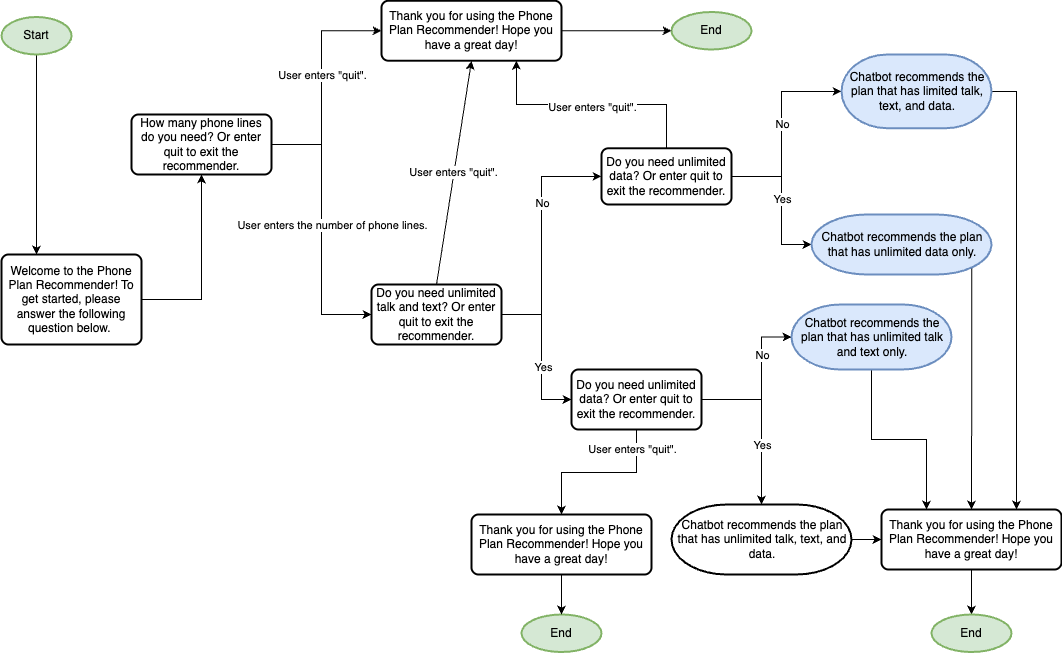

The diagram above was exported from draw.io. Its source (the exported page's mxGraphModel, read from the mxfile embedded in the PNG):
<mxGraphModel dx="1218" dy="714" grid="1" gridSize="10" guides="1" tooltips="1" connect="1" arrows="1" fold="1" page="1" pageScale="1" pageWidth="1100" pageHeight="850" math="0" shadow="0">
  <root>
    <mxCell id="0" />
    <mxCell id="1" parent="0" />
    <mxCell id="Lh0cvZaCwg_V86Ujjf8g-1" style="edgeStyle=none;rounded=0;orthogonalLoop=1;jettySize=auto;html=1;exitX=0.5;exitY=1;exitDx=0;exitDy=0;exitPerimeter=0;entryX=0.25;entryY=0;entryDx=0;entryDy=0;" parent="1" source="Lh0cvZaCwg_V86Ujjf8g-2" target="Lh0cvZaCwg_V86Ujjf8g-3" edge="1">
      <mxGeometry relative="1" as="geometry">
        <mxPoint x="160.00000000000023" y="194.64285714285734" as="targetPoint" />
      </mxGeometry>
    </mxCell>
    <mxCell id="Lh0cvZaCwg_V86Ujjf8g-2" value="Start" style="strokeWidth=2;html=1;shape=mxgraph.flowchart.start_1;whiteSpace=wrap;fillColor=#d5e8d4;strokeColor=#82b366;" parent="1" vertex="1">
      <mxGeometry x="30" y="42.5" width="70" height="37.5" as="geometry" />
    </mxCell>
    <mxCell id="xCj-EJvUrORcm9V_IC6c-5" style="edgeStyle=elbowEdgeStyle;rounded=0;orthogonalLoop=1;jettySize=auto;html=1;exitX=1;exitY=0.5;exitDx=0;exitDy=0;entryX=0;entryY=0.5;entryDx=0;entryDy=0;" parent="1" source="Gc73p0VmMHF7Ths_wgho-1" target="xCj-EJvUrORcm9V_IC6c-2" edge="1">
      <mxGeometry relative="1" as="geometry">
        <Array as="points">
          <mxPoint x="350" y="90" />
        </Array>
      </mxGeometry>
    </mxCell>
    <mxCell id="xCj-EJvUrORcm9V_IC6c-7" style="edgeStyle=elbowEdgeStyle;rounded=0;orthogonalLoop=1;jettySize=auto;html=1;exitX=1;exitY=0.5;exitDx=0;exitDy=0;entryX=0;entryY=0.5;entryDx=0;entryDy=0;" parent="1" source="Gc73p0VmMHF7Ths_wgho-1" target="h3YOJHYJ5sfe49OtopZF-6" edge="1">
      <mxGeometry relative="1" as="geometry">
        <mxPoint x="400" y="260" as="targetPoint" />
        <Array as="points">
          <mxPoint x="350" y="250" />
        </Array>
      </mxGeometry>
    </mxCell>
    <mxCell id="Gc73p0VmMHF7Ths_wgho-3" style="edgeStyle=orthogonalEdgeStyle;rounded=0;orthogonalLoop=1;jettySize=auto;html=1;exitX=1;exitY=0.5;exitDx=0;exitDy=0;entryX=0.5;entryY=1;entryDx=0;entryDy=0;" edge="1" parent="1" source="Lh0cvZaCwg_V86Ujjf8g-3" target="Gc73p0VmMHF7Ths_wgho-1">
      <mxGeometry relative="1" as="geometry" />
    </mxCell>
    <mxCell id="Lh0cvZaCwg_V86Ujjf8g-3" value="Welcome to the Phone Plan Recommender! To get started, please answer the following question below.&amp;nbsp;" style="rounded=1;whiteSpace=wrap;html=1;absoluteArcSize=1;arcSize=14;strokeWidth=2;spacingLeft=2;spacingRight=2;spacing=2;" parent="1" vertex="1">
      <mxGeometry x="30" y="280" width="140" height="90" as="geometry" />
    </mxCell>
    <mxCell id="xCj-EJvUrORcm9V_IC6c-1" value="User enters &quot;quit&quot;." style="edgeLabel;html=1;align=center;verticalAlign=middle;resizable=0;points=[];" parent="1" vertex="1" connectable="0">
      <mxGeometry x="350" y="100" as="geometry" />
    </mxCell>
    <mxCell id="xCj-EJvUrORcm9V_IC6c-2" value="Thank you for using the Phone Plan Recommender! Hope you have a great day!" style="rounded=1;whiteSpace=wrap;html=1;absoluteArcSize=1;arcSize=14;strokeWidth=2;" parent="1" vertex="1">
      <mxGeometry x="410" y="26.25" width="180" height="60" as="geometry" />
    </mxCell>
    <mxCell id="xCj-EJvUrORcm9V_IC6c-3" value="End" style="strokeWidth=2;html=1;shape=mxgraph.flowchart.start_1;whiteSpace=wrap;fillColor=#d5e8d4;strokeColor=#82b366;" parent="1" vertex="1">
      <mxGeometry x="700" y="37.5" width="80" height="37.5" as="geometry" />
    </mxCell>
    <mxCell id="xCj-EJvUrORcm9V_IC6c-4" style="edgeStyle=none;rounded=0;orthogonalLoop=1;jettySize=auto;html=1;exitX=1;exitY=0.5;exitDx=0;exitDy=0;entryX=0;entryY=0.5;entryDx=0;entryDy=0;entryPerimeter=0;" parent="1" source="xCj-EJvUrORcm9V_IC6c-2" target="xCj-EJvUrORcm9V_IC6c-3" edge="1">
      <mxGeometry relative="1" as="geometry" />
    </mxCell>
    <mxCell id="h3YOJHYJ5sfe49OtopZF-7" style="edgeStyle=elbowEdgeStyle;rounded=0;orthogonalLoop=1;jettySize=auto;html=1;exitX=1;exitY=0.5;exitDx=0;exitDy=0;entryX=0;entryY=0.5;entryDx=0;entryDy=0;" parent="1" source="h3YOJHYJ5sfe49OtopZF-6" target="9b0NKxsifPUixPdf_UMt-2" edge="1">
      <mxGeometry relative="1" as="geometry">
        <mxPoint x="510" y="190" as="targetPoint" />
        <Array as="points">
          <mxPoint x="570" y="280" />
        </Array>
      </mxGeometry>
    </mxCell>
    <mxCell id="UYdK_4y_yQOVhknhFN1z-4" value="No" style="edgeLabel;html=1;align=center;verticalAlign=middle;resizable=0;points=[];" parent="h3YOJHYJ5sfe49OtopZF-7" vertex="1" connectable="0">
      <mxGeometry x="0.2545" y="-1" relative="1" as="geometry">
        <mxPoint x="-1" y="-3" as="offset" />
      </mxGeometry>
    </mxCell>
    <mxCell id="h3YOJHYJ5sfe49OtopZF-11" style="edgeStyle=elbowEdgeStyle;rounded=0;orthogonalLoop=1;jettySize=auto;html=1;exitX=1;exitY=0.5;exitDx=0;exitDy=0;entryX=0;entryY=0.5;entryDx=0;entryDy=0;" parent="1" source="h3YOJHYJ5sfe49OtopZF-6" target="9b0NKxsifPUixPdf_UMt-1" edge="1">
      <mxGeometry relative="1" as="geometry">
        <mxPoint x="510" y="408.75" as="targetPoint" />
        <Array as="points">
          <mxPoint x="570" y="380" />
        </Array>
      </mxGeometry>
    </mxCell>
    <mxCell id="UYdK_4y_yQOVhknhFN1z-3" value="Yes" style="edgeLabel;html=1;align=center;verticalAlign=middle;resizable=0;points=[];" parent="h3YOJHYJ5sfe49OtopZF-11" vertex="1" connectable="0">
      <mxGeometry x="0.1874" y="1" relative="1" as="geometry">
        <mxPoint as="offset" />
      </mxGeometry>
    </mxCell>
    <mxCell id="UYdK_4y_yQOVhknhFN1z-6" style="edgeStyle=none;rounded=0;orthogonalLoop=1;jettySize=auto;html=1;exitX=0.5;exitY=0;exitDx=0;exitDy=0;entryX=0.5;entryY=1;entryDx=0;entryDy=0;" parent="1" source="h3YOJHYJ5sfe49OtopZF-6" target="xCj-EJvUrORcm9V_IC6c-2" edge="1">
      <mxGeometry relative="1" as="geometry" />
    </mxCell>
    <mxCell id="UYdK_4y_yQOVhknhFN1z-7" value="User enters &quot;quit&quot;." style="edgeLabel;html=1;align=center;verticalAlign=middle;resizable=0;points=[];" parent="UYdK_4y_yQOVhknhFN1z-6" vertex="1" connectable="0">
      <mxGeometry x="0.0062" y="1" relative="1" as="geometry">
        <mxPoint as="offset" />
      </mxGeometry>
    </mxCell>
    <mxCell id="h3YOJHYJ5sfe49OtopZF-6" value="Do you need unlimited talk and text? Or enter quit to exit the recommender." style="rounded=1;whiteSpace=wrap;html=1;absoluteArcSize=1;arcSize=14;strokeWidth=2;spacingLeft=0;spacingRight=0;spacing=1;" parent="1" vertex="1">
      <mxGeometry x="400" y="310" width="130" height="60" as="geometry" />
    </mxCell>
    <mxCell id="UYdK_4y_yQOVhknhFN1z-1" value="User enters the number of phone lines." style="edgeLabel;html=1;align=center;verticalAlign=middle;resizable=0;points=[];" parent="1" vertex="1" connectable="0">
      <mxGeometry x="360" y="250" as="geometry" />
    </mxCell>
    <mxCell id="9b0NKxsifPUixPdf_UMt-5" style="edgeStyle=elbowEdgeStyle;rounded=0;orthogonalLoop=1;jettySize=auto;html=1;exitX=1;exitY=0.5;exitDx=0;exitDy=0;entryX=0;entryY=0.5;entryDx=0;entryDy=0;entryPerimeter=0;" parent="1" source="9b0NKxsifPUixPdf_UMt-1" target="9b0NKxsifPUixPdf_UMt-41" edge="1">
      <mxGeometry relative="1" as="geometry">
        <mxPoint x="720" y="345" as="targetPoint" />
        <Array as="points">
          <mxPoint x="790" y="390" />
        </Array>
      </mxGeometry>
    </mxCell>
    <mxCell id="9b0NKxsifPUixPdf_UMt-16" value="No" style="edgeLabel;html=1;align=center;verticalAlign=middle;resizable=0;points=[];" parent="9b0NKxsifPUixPdf_UMt-5" vertex="1" connectable="0">
      <mxGeometry x="0.1758" relative="1" as="geometry">
        <mxPoint y="-15" as="offset" />
      </mxGeometry>
    </mxCell>
    <mxCell id="9b0NKxsifPUixPdf_UMt-6" style="rounded=0;orthogonalLoop=1;jettySize=auto;html=1;exitX=1;exitY=0.5;exitDx=0;exitDy=0;entryX=0.5;entryY=0;entryDx=0;entryDy=0;entryPerimeter=0;edgeStyle=orthogonalEdgeStyle;" parent="1" source="9b0NKxsifPUixPdf_UMt-1" target="9b0NKxsifPUixPdf_UMt-18" edge="1">
      <mxGeometry relative="1" as="geometry">
        <mxPoint x="760" y="540" as="targetPoint" />
      </mxGeometry>
    </mxCell>
    <mxCell id="9b0NKxsifPUixPdf_UMt-15" value="Yes" style="edgeLabel;html=1;align=center;verticalAlign=middle;resizable=0;points=[];" parent="9b0NKxsifPUixPdf_UMt-6" vertex="1" connectable="0">
      <mxGeometry x="-0.0776" y="-1" relative="1" as="geometry">
        <mxPoint x="1" y="29" as="offset" />
      </mxGeometry>
    </mxCell>
    <mxCell id="9b0NKxsifPUixPdf_UMt-26" style="rounded=0;orthogonalLoop=1;jettySize=auto;html=1;exitX=0.5;exitY=1;exitDx=0;exitDy=0;entryX=0.5;entryY=0;entryDx=0;entryDy=0;edgeStyle=elbowEdgeStyle;elbow=vertical;" parent="1" source="9b0NKxsifPUixPdf_UMt-1" target="9b0NKxsifPUixPdf_UMt-29" edge="1">
      <mxGeometry relative="1" as="geometry">
        <mxPoint x="575" y="520" as="targetPoint" />
      </mxGeometry>
    </mxCell>
    <mxCell id="9b0NKxsifPUixPdf_UMt-32" value="User enters &quot;quit&quot;." style="edgeLabel;html=1;align=center;verticalAlign=middle;resizable=0;points=[];" parent="9b0NKxsifPUixPdf_UMt-26" vertex="1" connectable="0">
      <mxGeometry x="0.3846" y="-4" relative="1" as="geometry">
        <mxPoint x="63" y="-20" as="offset" />
      </mxGeometry>
    </mxCell>
    <mxCell id="9b0NKxsifPUixPdf_UMt-1" value="Do you need unlimited data? Or enter quit to exit the recommender." style="rounded=1;whiteSpace=wrap;html=1;absoluteArcSize=1;arcSize=14;strokeWidth=2;spacingLeft=0;spacingRight=0;spacing=1;" parent="1" vertex="1">
      <mxGeometry x="600" y="395" width="130" height="60" as="geometry" />
    </mxCell>
    <mxCell id="9b0NKxsifPUixPdf_UMt-4" style="edgeStyle=elbowEdgeStyle;rounded=0;orthogonalLoop=1;jettySize=auto;html=1;exitX=1;exitY=0.5;exitDx=0;exitDy=0;entryX=0;entryY=0.5;entryDx=0;entryDy=0;entryPerimeter=0;" parent="1" source="9b0NKxsifPUixPdf_UMt-2" target="9b0NKxsifPUixPdf_UMt-43" edge="1">
      <mxGeometry relative="1" as="geometry">
        <mxPoint x="720" y="110" as="targetPoint" />
        <Array as="points">
          <mxPoint x="810" y="160" />
        </Array>
      </mxGeometry>
    </mxCell>
    <mxCell id="9b0NKxsifPUixPdf_UMt-10" value="No" style="edgeLabel;html=1;align=center;verticalAlign=middle;resizable=0;points=[];" parent="9b0NKxsifPUixPdf_UMt-4" vertex="1" connectable="0">
      <mxGeometry x="-0.1856" relative="1" as="geometry">
        <mxPoint y="-23" as="offset" />
      </mxGeometry>
    </mxCell>
    <mxCell id="9b0NKxsifPUixPdf_UMt-8" style="edgeStyle=elbowEdgeStyle;rounded=0;orthogonalLoop=1;jettySize=auto;html=1;exitX=1;exitY=0.5;exitDx=0;exitDy=0;entryX=0;entryY=0.5;entryDx=0;entryDy=0;entryPerimeter=0;" parent="1" source="9b0NKxsifPUixPdf_UMt-2" target="9b0NKxsifPUixPdf_UMt-42" edge="1">
      <mxGeometry relative="1" as="geometry">
        <mxPoint x="720" y="260.0000000000001" as="targetPoint" />
        <Array as="points">
          <mxPoint x="810" y="240" />
        </Array>
      </mxGeometry>
    </mxCell>
    <mxCell id="9b0NKxsifPUixPdf_UMt-9" value="Yes" style="edgeLabel;html=1;align=center;verticalAlign=middle;resizable=0;points=[];" parent="9b0NKxsifPUixPdf_UMt-8" vertex="1" connectable="0">
      <mxGeometry x="0.194" y="2" relative="1" as="geometry">
        <mxPoint x="-2" y="-15" as="offset" />
      </mxGeometry>
    </mxCell>
    <mxCell id="9b0NKxsifPUixPdf_UMt-11" style="rounded=0;orthogonalLoop=1;jettySize=auto;html=1;exitX=0.5;exitY=0;exitDx=0;exitDy=0;entryX=0.75;entryY=1;entryDx=0;entryDy=0;edgeStyle=orthogonalEdgeStyle;" parent="1" source="9b0NKxsifPUixPdf_UMt-2" target="xCj-EJvUrORcm9V_IC6c-2" edge="1">
      <mxGeometry relative="1" as="geometry" />
    </mxCell>
    <mxCell id="9b0NKxsifPUixPdf_UMt-12" value="User enters &quot;quit&quot;." style="edgeLabel;html=1;align=center;verticalAlign=middle;resizable=0;points=[];" parent="9b0NKxsifPUixPdf_UMt-11" vertex="1" connectable="0">
      <mxGeometry x="-0.0919" y="-1" relative="1" as="geometry">
        <mxPoint x="-10" y="3" as="offset" />
      </mxGeometry>
    </mxCell>
    <mxCell id="9b0NKxsifPUixPdf_UMt-2" value="Do you need unlimited data? Or enter quit to exit the recommender." style="rounded=1;whiteSpace=wrap;html=1;absoluteArcSize=1;arcSize=14;strokeWidth=2;spacingLeft=0;spacingRight=0;spacing=1;" parent="1" vertex="1">
      <mxGeometry x="630" y="173.75" width="130" height="56.25" as="geometry" />
    </mxCell>
    <mxCell id="9b0NKxsifPUixPdf_UMt-19" style="rounded=0;orthogonalLoop=1;jettySize=auto;html=1;exitX=1;exitY=0.5;exitDx=0;exitDy=0;exitPerimeter=0;entryX=0;entryY=0.5;entryDx=0;entryDy=0;" parent="1" source="9b0NKxsifPUixPdf_UMt-18" target="9b0NKxsifPUixPdf_UMt-20" edge="1">
      <mxGeometry relative="1" as="geometry">
        <mxPoint x="900" y="515" as="targetPoint" />
      </mxGeometry>
    </mxCell>
    <mxCell id="9b0NKxsifPUixPdf_UMt-18" value="Chatbot recommends the plan that has unlimited talk, text, and data." style="strokeWidth=2;html=1;shape=mxgraph.flowchart.terminator;whiteSpace=wrap;spacing=2;spacingLeft=2;spacingTop=0;spacingBottom=0;verticalAlign=middle;align=center;fontSize=12;" parent="1" vertex="1">
      <mxGeometry x="700" y="530" width="180" height="70" as="geometry" />
    </mxCell>
    <mxCell id="9b0NKxsifPUixPdf_UMt-21" style="edgeStyle=elbowEdgeStyle;rounded=0;orthogonalLoop=1;jettySize=auto;html=1;exitX=0.5;exitY=1;exitDx=0;exitDy=0;entryX=0.5;entryY=0;entryDx=0;entryDy=0;entryPerimeter=0;" parent="1" source="9b0NKxsifPUixPdf_UMt-20" target="9b0NKxsifPUixPdf_UMt-22" edge="1">
      <mxGeometry relative="1" as="geometry">
        <mxPoint x="990" y="630" as="targetPoint" />
      </mxGeometry>
    </mxCell>
    <mxCell id="9b0NKxsifPUixPdf_UMt-20" value="Thank you for using the Phone Plan Recommender! Hope you have a great day!" style="rounded=1;whiteSpace=wrap;html=1;absoluteArcSize=1;arcSize=14;strokeWidth=2;" parent="1" vertex="1">
      <mxGeometry x="910" y="535" width="180" height="60" as="geometry" />
    </mxCell>
    <mxCell id="9b0NKxsifPUixPdf_UMt-22" value="End" style="strokeWidth=2;html=1;shape=mxgraph.flowchart.start_1;whiteSpace=wrap;fillColor=#d5e8d4;strokeColor=#82b366;" parent="1" vertex="1">
      <mxGeometry x="960" y="640" width="80" height="37.5" as="geometry" />
    </mxCell>
    <mxCell id="9b0NKxsifPUixPdf_UMt-29" value="Thank you for using the Phone Plan Recommender! Hope you have a great day!" style="rounded=1;whiteSpace=wrap;html=1;absoluteArcSize=1;arcSize=14;strokeWidth=2;" parent="1" vertex="1">
      <mxGeometry x="500" y="540" width="180" height="60" as="geometry" />
    </mxCell>
    <mxCell id="9b0NKxsifPUixPdf_UMt-30" value="End" style="strokeWidth=2;html=1;shape=mxgraph.flowchart.start_1;whiteSpace=wrap;fillColor=#d5e8d4;strokeColor=#82b366;" parent="1" vertex="1">
      <mxGeometry x="550" y="640" width="80" height="37.5" as="geometry" />
    </mxCell>
    <mxCell id="9b0NKxsifPUixPdf_UMt-31" style="edgeStyle=none;rounded=0;orthogonalLoop=1;jettySize=auto;html=1;exitX=0.5;exitY=1;exitDx=0;exitDy=0;entryX=0.5;entryY=0;entryDx=0;entryDy=0;entryPerimeter=0;" parent="1" source="9b0NKxsifPUixPdf_UMt-29" target="9b0NKxsifPUixPdf_UMt-30" edge="1">
      <mxGeometry relative="1" as="geometry" />
    </mxCell>
    <mxCell id="9b0NKxsifPUixPdf_UMt-34" style="rounded=0;orthogonalLoop=1;jettySize=auto;html=1;exitX=0.5;exitY=1;exitDx=0;exitDy=0;exitPerimeter=0;entryX=0.25;entryY=0;entryDx=0;entryDy=0;edgeStyle=elbowEdgeStyle;elbow=vertical;" parent="1" source="9b0NKxsifPUixPdf_UMt-41" target="9b0NKxsifPUixPdf_UMt-20" edge="1">
      <mxGeometry relative="1" as="geometry">
        <mxPoint x="870" y="345" as="sourcePoint" />
      </mxGeometry>
    </mxCell>
    <mxCell id="9b0NKxsifPUixPdf_UMt-36" style="edgeStyle=orthogonalEdgeStyle;rounded=0;orthogonalLoop=1;jettySize=auto;html=1;exitX=0.89;exitY=0.89;exitDx=0;exitDy=0;exitPerimeter=0;entryX=0.5;entryY=0;entryDx=0;entryDy=0;" parent="1" source="9b0NKxsifPUixPdf_UMt-42" target="9b0NKxsifPUixPdf_UMt-20" edge="1">
      <mxGeometry relative="1" as="geometry">
        <mxPoint x="880" y="260.0000000000001" as="sourcePoint" />
      </mxGeometry>
    </mxCell>
    <mxCell id="9b0NKxsifPUixPdf_UMt-40" style="edgeStyle=orthogonalEdgeStyle;rounded=0;orthogonalLoop=1;jettySize=auto;html=1;exitX=1;exitY=0.5;exitDx=0;exitDy=0;exitPerimeter=0;entryX=0.75;entryY=0;entryDx=0;entryDy=0;" parent="1" source="9b0NKxsifPUixPdf_UMt-43" target="9b0NKxsifPUixPdf_UMt-20" edge="1">
      <mxGeometry relative="1" as="geometry">
        <mxPoint x="850" y="110" as="sourcePoint" />
      </mxGeometry>
    </mxCell>
    <mxCell id="9b0NKxsifPUixPdf_UMt-41" value="Chatbot recommends the plan that has unlimited talk and text only." style="strokeWidth=2;html=1;shape=mxgraph.flowchart.terminator;whiteSpace=wrap;spacing=2;spacingLeft=2;spacingTop=0;spacingBottom=0;verticalAlign=middle;align=center;fontSize=12;fillColor=#dae8fc;strokeColor=#6c8ebf;" parent="1" vertex="1">
      <mxGeometry x="820" y="330" width="160" height="65" as="geometry" />
    </mxCell>
    <mxCell id="9b0NKxsifPUixPdf_UMt-42" value="Chatbot recommends the plan that has unlimited data only." style="strokeWidth=2;html=1;shape=mxgraph.flowchart.terminator;whiteSpace=wrap;spacing=2;spacingLeft=2;spacingTop=0;spacingBottom=0;verticalAlign=middle;align=center;fontSize=12;fillColor=#dae8fc;strokeColor=#6c8ebf;" parent="1" vertex="1">
      <mxGeometry x="840" y="240" width="180" height="60" as="geometry" />
    </mxCell>
    <mxCell id="9b0NKxsifPUixPdf_UMt-43" value="Chatbot recommends the plan that has limited talk, text, and data." style="strokeWidth=2;html=1;shape=mxgraph.flowchart.terminator;whiteSpace=wrap;spacing=2;spacingLeft=2;spacingTop=0;spacingBottom=0;verticalAlign=middle;align=center;fontSize=12;fillColor=#dae8fc;strokeColor=#6c8ebf;" parent="1" vertex="1">
      <mxGeometry x="870" y="80" width="150" height="73.75" as="geometry" />
    </mxCell>
    <mxCell id="Gc73p0VmMHF7Ths_wgho-1" value="How many phone lines do you need? Or enter quit to exit the recommender." style="rounded=1;whiteSpace=wrap;html=1;absoluteArcSize=1;arcSize=14;strokeWidth=2;spacingLeft=2;spacingRight=2;spacing=2;" vertex="1" parent="1">
      <mxGeometry x="160" y="140" width="140" height="60" as="geometry" />
    </mxCell>
  </root>
</mxGraphModel>